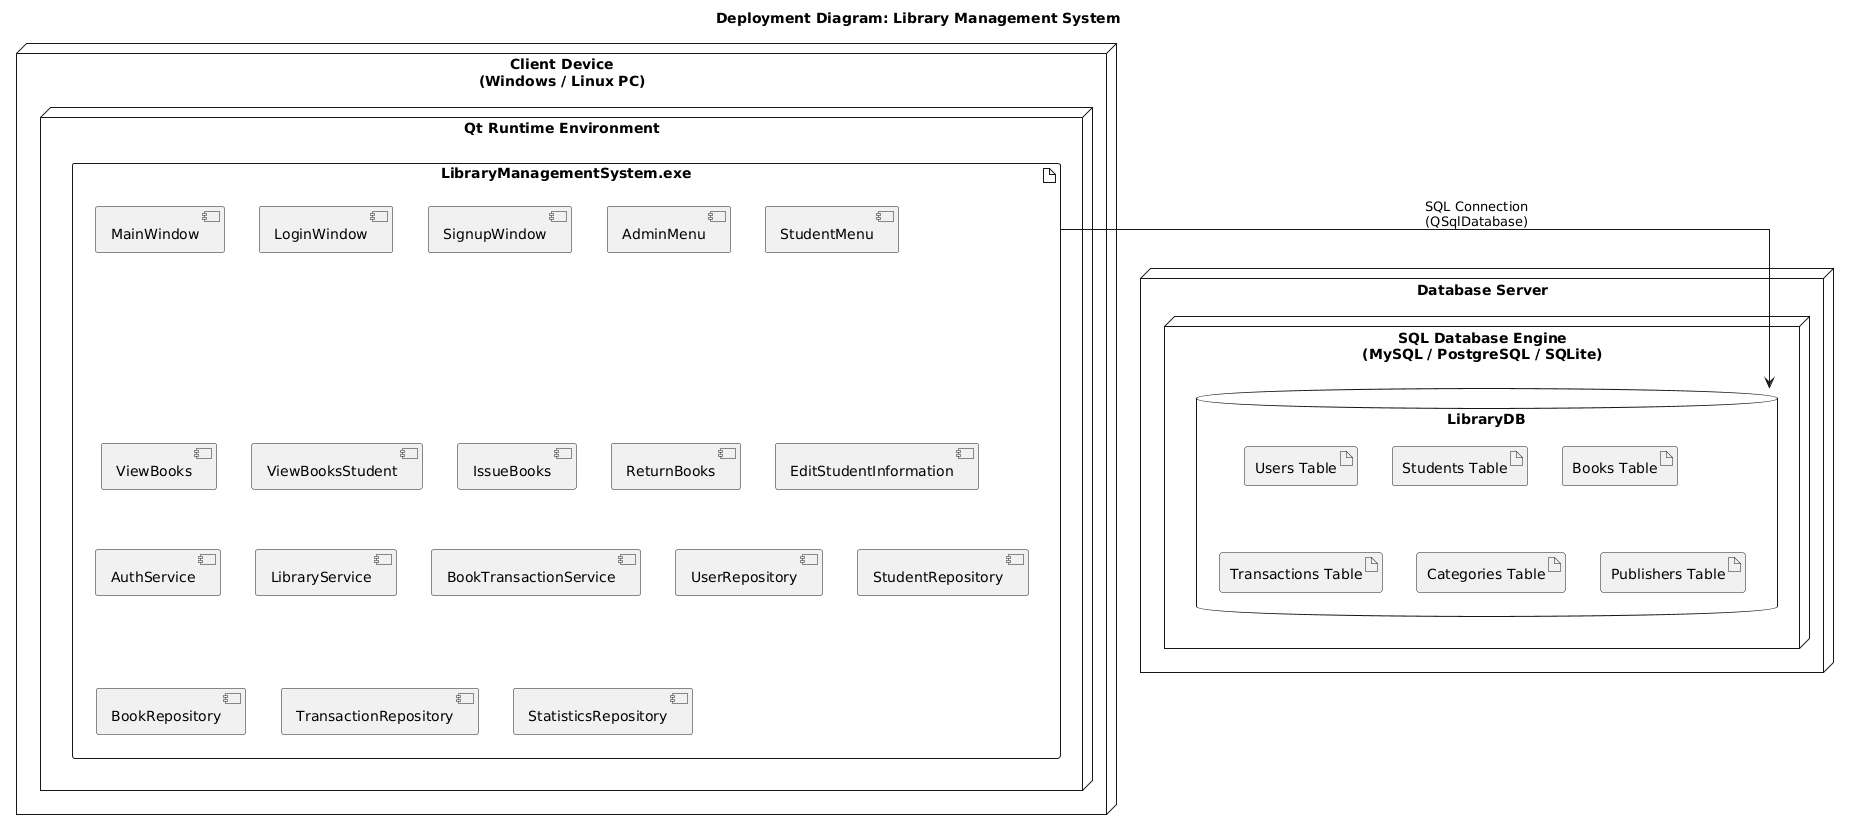

The diagram above was rendered by PlantUML. Its source (embedded in the PNG):
@startuml
' Deployment diagram

skinparam monochrome true
skinparam shadowing false
skinparam linetype ortho

title Deployment Diagram: Library Management System


' =========================
' CLIENT MACHINE
' =========================
node "Client Device\n(Windows / Linux PC)" {

    node "Qt Runtime Environment" {

        artifact "LibraryManagementSystem.exe" {
            component MainWindow
            component LoginWindow
            component SignupWindow
            component AdminMenu
            component StudentMenu
            
            component ViewBooks
            component ViewBooksStudent
            component IssueBooks
            component ReturnBooks
            component EditStudentInformation
            
            component AuthService
            component LibraryService
            component BookTransactionService
            
            component UserRepository
            component StudentRepository
            component BookRepository
            component TransactionRepository
            component StatisticsRepository
        }
    }
}

' =========================
' DATABASE SERVER
' =========================
node "Database Server" {

    node "SQL Database Engine\n(MySQL / PostgreSQL / SQLite)" {

        database "LibraryDB" {
            artifact "Users Table"
            artifact "Students Table"
            artifact "Books Table"
            artifact "Transactions Table"
            artifact "Categories Table"
            artifact "Publishers Table"
        }
    }
}

' =========================
' CONNECTION
' =========================
"LibraryManagementSystem.exe" --> "LibraryDB" : SQL Connection\n(QSqlDatabase)
@enduml